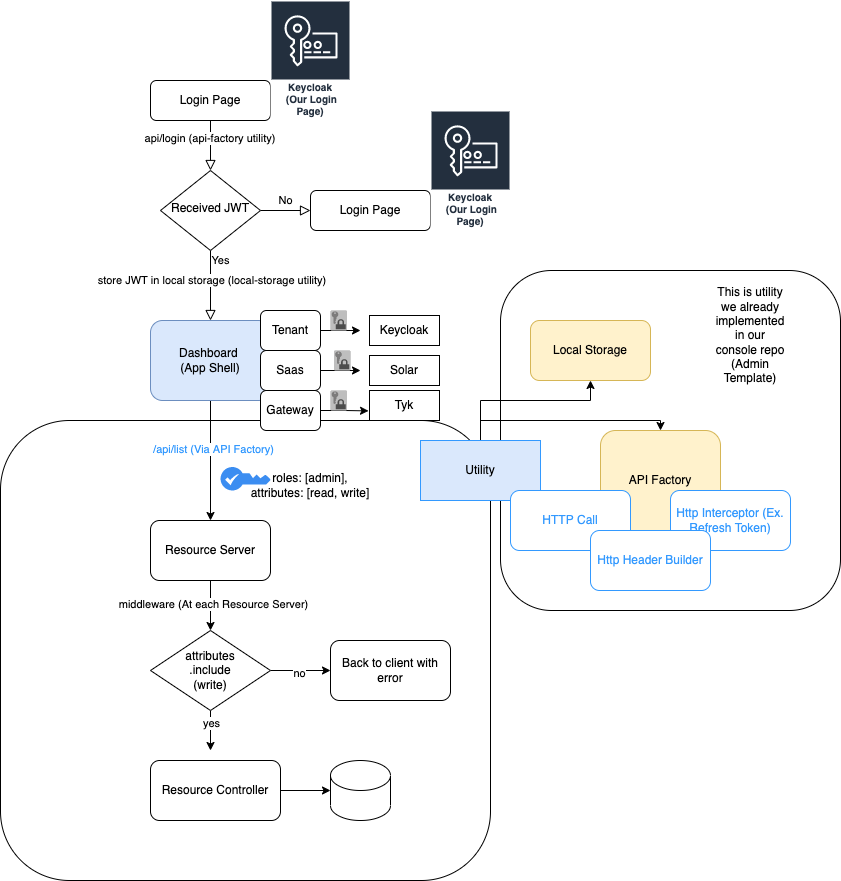

The diagram above was exported from draw.io. Its source (the exported page's mxGraphModel, read from the mxfile embedded in the PNG):
<mxGraphModel dx="946" dy="557" grid="1" gridSize="10" guides="1" tooltips="1" connect="1" arrows="1" fold="1" page="1" pageScale="1" pageWidth="827" pageHeight="1169" math="0" shadow="0">
  <root>
    <mxCell id="WIyWlLk6GJQsqaUBKTNV-0" />
    <mxCell id="WIyWlLk6GJQsqaUBKTNV-1" parent="WIyWlLk6GJQsqaUBKTNV-0" />
    <mxCell id="RepDGM3JBYQOogPmadhb-52" value="" style="rounded=1;whiteSpace=wrap;html=1;fontColor=#000000;strokeColor=#000000;" parent="WIyWlLk6GJQsqaUBKTNV-1" vertex="1">
      <mxGeometry x="510" y="270" width="340" height="340" as="geometry" />
    </mxCell>
    <mxCell id="RepDGM3JBYQOogPmadhb-48" value="" style="rounded=1;whiteSpace=wrap;html=1;fontColor=#000000;strokeColor=#000000;" parent="WIyWlLk6GJQsqaUBKTNV-1" vertex="1">
      <mxGeometry x="10" y="420" width="490" height="460" as="geometry" />
    </mxCell>
    <mxCell id="WIyWlLk6GJQsqaUBKTNV-2" value="" style="rounded=0;html=1;jettySize=auto;orthogonalLoop=1;fontSize=11;endArrow=block;endFill=0;endSize=8;strokeWidth=1;shadow=0;labelBackgroundColor=none;edgeStyle=orthogonalEdgeStyle;" parent="WIyWlLk6GJQsqaUBKTNV-1" source="WIyWlLk6GJQsqaUBKTNV-3" target="WIyWlLk6GJQsqaUBKTNV-6" edge="1">
      <mxGeometry relative="1" as="geometry" />
    </mxCell>
    <mxCell id="RepDGM3JBYQOogPmadhb-0" value="api/login (api-factory utility)&amp;nbsp;" style="edgeLabel;html=1;align=center;verticalAlign=middle;resizable=0;points=[];" parent="WIyWlLk6GJQsqaUBKTNV-2" connectable="0" vertex="1">
      <mxGeometry x="-0.34" relative="1" as="geometry">
        <mxPoint y="1" as="offset" />
      </mxGeometry>
    </mxCell>
    <mxCell id="WIyWlLk6GJQsqaUBKTNV-3" value="Login Page" style="rounded=1;whiteSpace=wrap;html=1;fontSize=12;glass=0;strokeWidth=1;shadow=0;" parent="WIyWlLk6GJQsqaUBKTNV-1" vertex="1">
      <mxGeometry x="160" y="80" width="120" height="40" as="geometry" />
    </mxCell>
    <mxCell id="WIyWlLk6GJQsqaUBKTNV-4" value="Yes" style="rounded=0;html=1;jettySize=auto;orthogonalLoop=1;fontSize=11;endArrow=block;endFill=0;endSize=8;strokeWidth=1;shadow=0;labelBackgroundColor=none;edgeStyle=orthogonalEdgeStyle;entryX=0.5;entryY=0;entryDx=0;entryDy=0;" parent="WIyWlLk6GJQsqaUBKTNV-1" source="WIyWlLk6GJQsqaUBKTNV-6" target="RepDGM3JBYQOogPmadhb-1" edge="1">
      <mxGeometry x="-0.7143" y="10" relative="1" as="geometry">
        <mxPoint as="offset" />
        <mxPoint x="220" y="290" as="targetPoint" />
      </mxGeometry>
    </mxCell>
    <mxCell id="RepDGM3JBYQOogPmadhb-2" value="store JWT in local storage (local-storage utility)&amp;nbsp;" style="edgeLabel;html=1;align=center;verticalAlign=middle;resizable=0;points=[];" parent="WIyWlLk6GJQsqaUBKTNV-4" connectable="0" vertex="1">
      <mxGeometry x="-0.1857" y="2" relative="1" as="geometry">
        <mxPoint as="offset" />
      </mxGeometry>
    </mxCell>
    <mxCell id="WIyWlLk6GJQsqaUBKTNV-5" value="No" style="edgeStyle=orthogonalEdgeStyle;rounded=0;html=1;jettySize=auto;orthogonalLoop=1;fontSize=11;endArrow=block;endFill=0;endSize=8;strokeWidth=1;shadow=0;labelBackgroundColor=none;" parent="WIyWlLk6GJQsqaUBKTNV-1" source="WIyWlLk6GJQsqaUBKTNV-6" target="WIyWlLk6GJQsqaUBKTNV-7" edge="1">
      <mxGeometry y="10" relative="1" as="geometry">
        <mxPoint as="offset" />
      </mxGeometry>
    </mxCell>
    <mxCell id="WIyWlLk6GJQsqaUBKTNV-6" value="Received JWT" style="rhombus;whiteSpace=wrap;html=1;shadow=0;fontFamily=Helvetica;fontSize=12;align=center;strokeWidth=1;spacing=6;spacingTop=-4;" parent="WIyWlLk6GJQsqaUBKTNV-1" vertex="1">
      <mxGeometry x="170" y="170" width="100" height="80" as="geometry" />
    </mxCell>
    <mxCell id="WIyWlLk6GJQsqaUBKTNV-7" value="Login Page" style="rounded=1;whiteSpace=wrap;html=1;fontSize=12;glass=0;strokeWidth=1;shadow=0;" parent="WIyWlLk6GJQsqaUBKTNV-1" vertex="1">
      <mxGeometry x="320" y="190" width="120" height="40" as="geometry" />
    </mxCell>
    <mxCell id="RepDGM3JBYQOogPmadhb-30" style="edgeStyle=orthogonalEdgeStyle;rounded=0;orthogonalLoop=1;jettySize=auto;html=1;entryX=0.5;entryY=0;entryDx=0;entryDy=0;fontColor=#3399FF;" parent="WIyWlLk6GJQsqaUBKTNV-1" source="RepDGM3JBYQOogPmadhb-1" target="RepDGM3JBYQOogPmadhb-29" edge="1">
      <mxGeometry relative="1" as="geometry" />
    </mxCell>
    <mxCell id="RepDGM3JBYQOogPmadhb-31" value="/api/list (Via API Factory)" style="edgeLabel;html=1;align=center;verticalAlign=middle;resizable=0;points=[];fontColor=#3399FF;" parent="RepDGM3JBYQOogPmadhb-30" connectable="0" vertex="1">
      <mxGeometry x="-0.2" y="2" relative="1" as="geometry">
        <mxPoint as="offset" />
      </mxGeometry>
    </mxCell>
    <mxCell id="RepDGM3JBYQOogPmadhb-1" value="Dashboard &lt;br&gt;(App Shell)" style="rounded=1;whiteSpace=wrap;html=1;fillColor=#dae8fc;strokeColor=#6c8ebf;" parent="WIyWlLk6GJQsqaUBKTNV-1" vertex="1">
      <mxGeometry x="160" y="320" width="120" height="80" as="geometry" />
    </mxCell>
    <mxCell id="RepDGM3JBYQOogPmadhb-13" style="edgeStyle=orthogonalEdgeStyle;rounded=0;orthogonalLoop=1;jettySize=auto;html=1;entryX=0.5;entryY=1;entryDx=0;entryDy=0;" parent="WIyWlLk6GJQsqaUBKTNV-1" source="RepDGM3JBYQOogPmadhb-10" target="RepDGM3JBYQOogPmadhb-11" edge="1">
      <mxGeometry relative="1" as="geometry">
        <Array as="points">
          <mxPoint x="600" y="400" />
        </Array>
      </mxGeometry>
    </mxCell>
    <mxCell id="RepDGM3JBYQOogPmadhb-14" style="edgeStyle=orthogonalEdgeStyle;rounded=0;orthogonalLoop=1;jettySize=auto;html=1;entryX=0.5;entryY=0;entryDx=0;entryDy=0;" parent="WIyWlLk6GJQsqaUBKTNV-1" source="RepDGM3JBYQOogPmadhb-10" target="RepDGM3JBYQOogPmadhb-12" edge="1">
      <mxGeometry relative="1" as="geometry">
        <Array as="points">
          <mxPoint x="670" y="420" />
        </Array>
      </mxGeometry>
    </mxCell>
    <mxCell id="RepDGM3JBYQOogPmadhb-10" value="Utility" style="rounded=0;whiteSpace=wrap;html=1;fillColor=#dae8fc;strokeColor=#3399FF;" parent="WIyWlLk6GJQsqaUBKTNV-1" vertex="1">
      <mxGeometry x="430" y="440" width="120" height="60" as="geometry" />
    </mxCell>
    <mxCell id="RepDGM3JBYQOogPmadhb-11" value="Local Storage" style="rounded=1;whiteSpace=wrap;html=1;fillColor=#fff2cc;strokeColor=#d6b656;" parent="WIyWlLk6GJQsqaUBKTNV-1" vertex="1">
      <mxGeometry x="540" y="320" width="120" height="60" as="geometry" />
    </mxCell>
    <mxCell id="RepDGM3JBYQOogPmadhb-12" value="API Factory" style="rounded=1;whiteSpace=wrap;html=1;fillColor=#fff2cc;strokeColor=#d6b656;" parent="WIyWlLk6GJQsqaUBKTNV-1" vertex="1">
      <mxGeometry x="610" y="430" width="120" height="100" as="geometry" />
    </mxCell>
    <mxCell id="RepDGM3JBYQOogPmadhb-24" value="Http Interceptor (Ex. Refresh Token)" style="rounded=1;whiteSpace=wrap;html=1;fontColor=#3399FF;strokeColor=#3399FF;" parent="WIyWlLk6GJQsqaUBKTNV-1" vertex="1">
      <mxGeometry x="680" y="490" width="120" height="60" as="geometry" />
    </mxCell>
    <mxCell id="RepDGM3JBYQOogPmadhb-23" value="HTTP Call" style="rounded=1;whiteSpace=wrap;html=1;fontColor=#3399FF;strokeColor=#3399FF;" parent="WIyWlLk6GJQsqaUBKTNV-1" vertex="1">
      <mxGeometry x="520" y="490" width="120" height="60" as="geometry" />
    </mxCell>
    <mxCell id="RepDGM3JBYQOogPmadhb-25" value="Http Header Builder" style="rounded=1;whiteSpace=wrap;html=1;fontColor=#3399FF;strokeColor=#3399FF;" parent="WIyWlLk6GJQsqaUBKTNV-1" vertex="1">
      <mxGeometry x="600" y="530" width="120" height="60" as="geometry" />
    </mxCell>
    <mxCell id="RepDGM3JBYQOogPmadhb-35" style="edgeStyle=orthogonalEdgeStyle;rounded=0;orthogonalLoop=1;jettySize=auto;html=1;entryX=0.5;entryY=0;entryDx=0;entryDy=0;fontColor=#000000;" parent="WIyWlLk6GJQsqaUBKTNV-1" source="RepDGM3JBYQOogPmadhb-29" target="RepDGM3JBYQOogPmadhb-34" edge="1">
      <mxGeometry relative="1" as="geometry" />
    </mxCell>
    <mxCell id="RepDGM3JBYQOogPmadhb-36" value="middleware (At each Resource Server)" style="edgeLabel;html=1;align=center;verticalAlign=middle;resizable=0;points=[];fontColor=#000000;" parent="RepDGM3JBYQOogPmadhb-35" connectable="0" vertex="1">
      <mxGeometry x="-0.1" y="2" relative="1" as="geometry">
        <mxPoint as="offset" />
      </mxGeometry>
    </mxCell>
    <mxCell id="RepDGM3JBYQOogPmadhb-29" value="&lt;font color=&quot;#000000&quot;&gt;Resource Server&lt;/font&gt;" style="rounded=1;whiteSpace=wrap;html=1;fontColor=#3399FF;strokeColor=#000000;" parent="WIyWlLk6GJQsqaUBKTNV-1" vertex="1">
      <mxGeometry x="160" y="520" width="120" height="60" as="geometry" />
    </mxCell>
    <mxCell id="RepDGM3JBYQOogPmadhb-32" value="" style="sketch=0;html=1;aspect=fixed;strokeColor=none;shadow=0;align=center;verticalAlign=top;fillColor=#3B8DF1;shape=mxgraph.gcp2.key;fontColor=#3399FF;" parent="WIyWlLk6GJQsqaUBKTNV-1" vertex="1">
      <mxGeometry x="230" y="466.5" width="50" height="23.5" as="geometry" />
    </mxCell>
    <mxCell id="RepDGM3JBYQOogPmadhb-33" value="roles: [admin],&lt;br&gt;attributes: [read, write]" style="text;html=1;strokeColor=none;fillColor=none;align=center;verticalAlign=middle;whiteSpace=wrap;rounded=0;fontColor=#000000;" parent="WIyWlLk6GJQsqaUBKTNV-1" vertex="1">
      <mxGeometry x="250" y="470" width="140" height="30" as="geometry" />
    </mxCell>
    <mxCell id="RepDGM3JBYQOogPmadhb-42" style="edgeStyle=orthogonalEdgeStyle;rounded=0;orthogonalLoop=1;jettySize=auto;html=1;fontColor=#000000;" parent="WIyWlLk6GJQsqaUBKTNV-1" source="RepDGM3JBYQOogPmadhb-34" edge="1">
      <mxGeometry relative="1" as="geometry">
        <mxPoint x="220" y="750" as="targetPoint" />
      </mxGeometry>
    </mxCell>
    <mxCell id="RepDGM3JBYQOogPmadhb-43" value="yes" style="edgeLabel;html=1;align=center;verticalAlign=middle;resizable=0;points=[];fontColor=#000000;" parent="RepDGM3JBYQOogPmadhb-42" connectable="0" vertex="1">
      <mxGeometry x="-0.425" relative="1" as="geometry">
        <mxPoint as="offset" />
      </mxGeometry>
    </mxCell>
    <mxCell id="RepDGM3JBYQOogPmadhb-44" style="edgeStyle=orthogonalEdgeStyle;rounded=0;orthogonalLoop=1;jettySize=auto;html=1;fontColor=#000000;" parent="WIyWlLk6GJQsqaUBKTNV-1" source="RepDGM3JBYQOogPmadhb-34" edge="1">
      <mxGeometry relative="1" as="geometry">
        <mxPoint x="340" y="670" as="targetPoint" />
      </mxGeometry>
    </mxCell>
    <mxCell id="RepDGM3JBYQOogPmadhb-46" value="no" style="edgeLabel;html=1;align=center;verticalAlign=middle;resizable=0;points=[];fontColor=#000000;" parent="RepDGM3JBYQOogPmadhb-44" connectable="0" vertex="1">
      <mxGeometry x="-0.0667" y="-1" relative="1" as="geometry">
        <mxPoint y="1" as="offset" />
      </mxGeometry>
    </mxCell>
    <mxCell id="RepDGM3JBYQOogPmadhb-34" value="attributes&lt;br&gt;.include&lt;br&gt;(write)" style="rhombus;whiteSpace=wrap;html=1;fontColor=#000000;strokeColor=#000000;" parent="WIyWlLk6GJQsqaUBKTNV-1" vertex="1">
      <mxGeometry x="160" y="630" width="120" height="80" as="geometry" />
    </mxCell>
    <mxCell id="RepDGM3JBYQOogPmadhb-37" value="" style="shape=cylinder3;whiteSpace=wrap;html=1;boundedLbl=1;backgroundOutline=1;size=15;fontColor=#000000;strokeColor=#000000;" parent="WIyWlLk6GJQsqaUBKTNV-1" vertex="1">
      <mxGeometry x="340" y="760" width="60" height="60" as="geometry" />
    </mxCell>
    <mxCell id="RepDGM3JBYQOogPmadhb-40" style="edgeStyle=orthogonalEdgeStyle;rounded=0;orthogonalLoop=1;jettySize=auto;html=1;entryX=0;entryY=0.5;entryDx=0;entryDy=0;entryPerimeter=0;fontColor=#000000;" parent="WIyWlLk6GJQsqaUBKTNV-1" source="RepDGM3JBYQOogPmadhb-38" target="RepDGM3JBYQOogPmadhb-37" edge="1">
      <mxGeometry relative="1" as="geometry" />
    </mxCell>
    <mxCell id="RepDGM3JBYQOogPmadhb-38" value="Resource Controller" style="rounded=1;whiteSpace=wrap;html=1;fontColor=#000000;strokeColor=#000000;" parent="WIyWlLk6GJQsqaUBKTNV-1" vertex="1">
      <mxGeometry x="160" y="760" width="130" height="60" as="geometry" />
    </mxCell>
    <mxCell id="RepDGM3JBYQOogPmadhb-47" value="Back to client with error" style="rounded=1;whiteSpace=wrap;html=1;fontColor=#000000;strokeColor=#000000;" parent="WIyWlLk6GJQsqaUBKTNV-1" vertex="1">
      <mxGeometry x="340" y="640" width="120" height="60" as="geometry" />
    </mxCell>
    <mxCell id="Ur6dfn56sHy8DDWbT9_v-8" style="edgeStyle=orthogonalEdgeStyle;rounded=0;orthogonalLoop=1;jettySize=auto;html=1;" parent="WIyWlLk6GJQsqaUBKTNV-1" source="RepDGM3JBYQOogPmadhb-49" edge="1">
      <mxGeometry relative="1" as="geometry">
        <mxPoint x="370" y="330" as="targetPoint" />
      </mxGeometry>
    </mxCell>
    <mxCell id="RepDGM3JBYQOogPmadhb-49" value="Tenant" style="rounded=1;whiteSpace=wrap;html=1;fontColor=#000000;strokeColor=#000000;" parent="WIyWlLk6GJQsqaUBKTNV-1" vertex="1">
      <mxGeometry x="270" y="310" width="60" height="40" as="geometry" />
    </mxCell>
    <mxCell id="Ur6dfn56sHy8DDWbT9_v-9" style="edgeStyle=orthogonalEdgeStyle;rounded=0;orthogonalLoop=1;jettySize=auto;html=1;" parent="WIyWlLk6GJQsqaUBKTNV-1" source="RepDGM3JBYQOogPmadhb-50" edge="1">
      <mxGeometry relative="1" as="geometry">
        <mxPoint x="370" y="370" as="targetPoint" />
      </mxGeometry>
    </mxCell>
    <mxCell id="RepDGM3JBYQOogPmadhb-50" value="Saas" style="rounded=1;whiteSpace=wrap;html=1;fontColor=#000000;strokeColor=#000000;" parent="WIyWlLk6GJQsqaUBKTNV-1" vertex="1">
      <mxGeometry x="270" y="350" width="60" height="40" as="geometry" />
    </mxCell>
    <mxCell id="Ur6dfn56sHy8DDWbT9_v-11" value="" style="edgeStyle=orthogonalEdgeStyle;rounded=0;orthogonalLoop=1;jettySize=auto;html=1;entryX=-0.014;entryY=0.68;entryDx=0;entryDy=0;entryPerimeter=0;" parent="WIyWlLk6GJQsqaUBKTNV-1" source="RepDGM3JBYQOogPmadhb-51" target="Ur6dfn56sHy8DDWbT9_v-3" edge="1">
      <mxGeometry relative="1" as="geometry" />
    </mxCell>
    <mxCell id="RepDGM3JBYQOogPmadhb-51" value="Gateway" style="rounded=1;whiteSpace=wrap;html=1;fontColor=#000000;strokeColor=#000000;" parent="WIyWlLk6GJQsqaUBKTNV-1" vertex="1">
      <mxGeometry x="270" y="390" width="60" height="40" as="geometry" />
    </mxCell>
    <mxCell id="RepDGM3JBYQOogPmadhb-54" value="This is utility we already implemented in our console repo (Admin Template)" style="text;html=1;strokeColor=none;fillColor=none;align=center;verticalAlign=middle;whiteSpace=wrap;rounded=0;fontColor=#000000;" parent="WIyWlLk6GJQsqaUBKTNV-1" vertex="1">
      <mxGeometry x="730" y="320" width="60" height="30" as="geometry" />
    </mxCell>
    <mxCell id="RepDGM3JBYQOogPmadhb-58" value="Keycloak&lt;br&gt;&amp;nbsp;(Our Login Page)" style="sketch=0;outlineConnect=0;fontColor=#232F3E;gradientColor=none;strokeColor=#ffffff;fillColor=#232F3E;dashed=0;verticalLabelPosition=middle;verticalAlign=bottom;align=center;html=1;whiteSpace=wrap;fontSize=10;fontStyle=1;spacing=3;shape=mxgraph.aws4.productIcon;prIcon=mxgraph.aws4.key_management_service;" parent="WIyWlLk6GJQsqaUBKTNV-1" vertex="1">
      <mxGeometry x="440" y="110" width="80" height="120" as="geometry" />
    </mxCell>
    <mxCell id="RepDGM3JBYQOogPmadhb-59" value="Keycloak&lt;br&gt;&amp;nbsp;(Our Login Page)" style="sketch=0;outlineConnect=0;fontColor=#232F3E;gradientColor=none;strokeColor=#ffffff;fillColor=#232F3E;dashed=0;verticalLabelPosition=middle;verticalAlign=bottom;align=center;html=1;whiteSpace=wrap;fontSize=10;fontStyle=1;spacing=3;shape=mxgraph.aws4.productIcon;prIcon=mxgraph.aws4.key_management_service;" parent="WIyWlLk6GJQsqaUBKTNV-1" vertex="1">
      <mxGeometry x="280" width="80" height="120" as="geometry" />
    </mxCell>
    <mxCell id="Ur6dfn56sHy8DDWbT9_v-1" value="Keycloak" style="rounded=0;whiteSpace=wrap;html=1;" parent="WIyWlLk6GJQsqaUBKTNV-1" vertex="1">
      <mxGeometry x="379" y="315" width="70" height="30" as="geometry" />
    </mxCell>
    <mxCell id="Ur6dfn56sHy8DDWbT9_v-2" value="Solar" style="rounded=0;whiteSpace=wrap;html=1;" parent="WIyWlLk6GJQsqaUBKTNV-1" vertex="1">
      <mxGeometry x="379" y="355" width="70" height="30" as="geometry" />
    </mxCell>
    <mxCell id="Ur6dfn56sHy8DDWbT9_v-3" value="Tyk" style="rounded=0;whiteSpace=wrap;html=1;" parent="WIyWlLk6GJQsqaUBKTNV-1" vertex="1">
      <mxGeometry x="379" y="390" width="70" height="30" as="geometry" />
    </mxCell>
    <mxCell id="Ur6dfn56sHy8DDWbT9_v-12" value="" style="outlineConnect=0;dashed=0;verticalLabelPosition=bottom;verticalAlign=top;align=center;html=1;shape=mxgraph.aws3.data_encryption_key;fillColor=#7D7C7C;gradientColor=none;" parent="WIyWlLk6GJQsqaUBKTNV-1" vertex="1">
      <mxGeometry x="340" y="310" width="16.5" height="20" as="geometry" />
    </mxCell>
    <mxCell id="Ur6dfn56sHy8DDWbT9_v-16" value="" style="outlineConnect=0;dashed=0;verticalLabelPosition=bottom;verticalAlign=top;align=center;html=1;shape=mxgraph.aws3.data_encryption_key;fillColor=#7D7C7C;gradientColor=none;" parent="WIyWlLk6GJQsqaUBKTNV-1" vertex="1">
      <mxGeometry x="343.5" y="350" width="16.5" height="20" as="geometry" />
    </mxCell>
    <mxCell id="Ur6dfn56sHy8DDWbT9_v-17" value="" style="outlineConnect=0;dashed=0;verticalLabelPosition=bottom;verticalAlign=top;align=center;html=1;shape=mxgraph.aws3.data_encryption_key;fillColor=#7D7C7C;gradientColor=none;" parent="WIyWlLk6GJQsqaUBKTNV-1" vertex="1">
      <mxGeometry x="340" y="390" width="16.5" height="20" as="geometry" />
    </mxCell>
  </root>
</mxGraphModel>